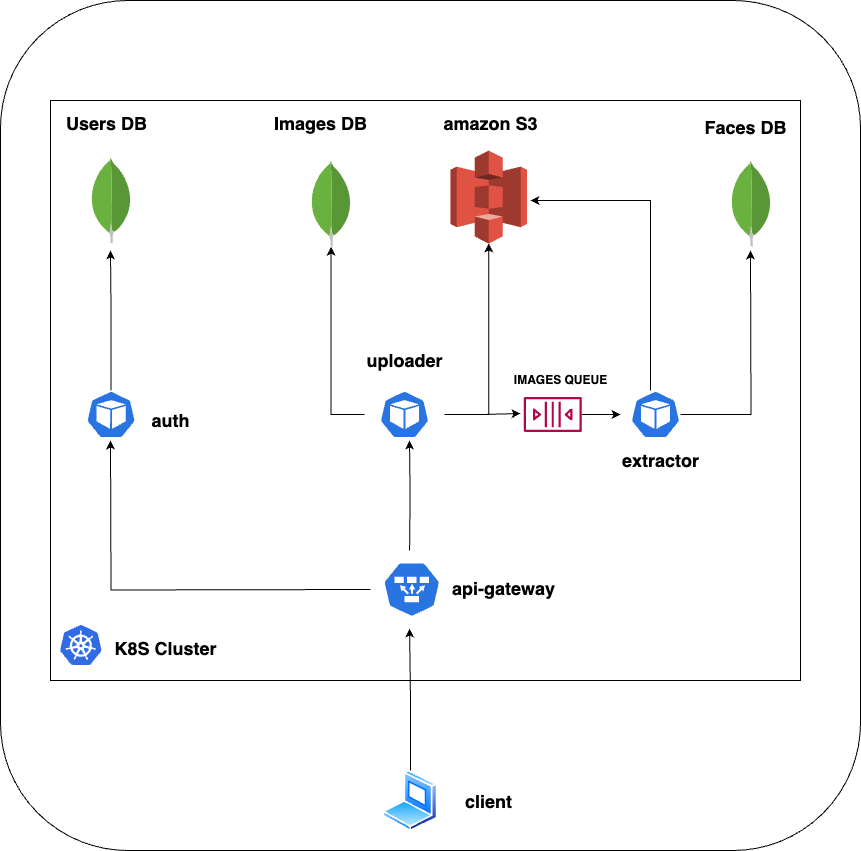

The diagram above was exported from draw.io. Its source (the exported page's mxGraphModel, read from the mxfile embedded in the PNG):
<mxGraphModel dx="1272" dy="1982" grid="1" gridSize="10" guides="1" tooltips="1" connect="1" arrows="1" fold="1" page="1" pageScale="1" pageWidth="827" pageHeight="1169" math="0" shadow="0">
  <root>
    <mxCell id="0" />
    <mxCell id="1" parent="0" />
    <mxCell id="pu8cDhlu_GxPIbZosuII-42" value="" style="rounded=1;whiteSpace=wrap;html=1;" vertex="1" parent="1">
      <mxGeometry x="10" y="-80" width="860" height="850" as="geometry" />
    </mxCell>
    <mxCell id="pu8cDhlu_GxPIbZosuII-29" value="" style="rounded=0;whiteSpace=wrap;html=1;" vertex="1" parent="1">
      <mxGeometry x="60" y="20" width="750" height="580" as="geometry" />
    </mxCell>
    <mxCell id="pu8cDhlu_GxPIbZosuII-5" style="edgeStyle=orthogonalEdgeStyle;rounded=0;orthogonalLoop=1;jettySize=auto;html=1;" edge="1" parent="1" source="pu8cDhlu_GxPIbZosuII-1">
      <mxGeometry relative="1" as="geometry">
        <mxPoint x="419.0666666666666" y="548" as="targetPoint" />
      </mxGeometry>
    </mxCell>
    <mxCell id="pu8cDhlu_GxPIbZosuII-1" value="" style="image;aspect=fixed;perimeter=ellipsePerimeter;html=1;align=center;shadow=0;dashed=0;spacingTop=3;image=img/lib/active_directory/laptop_client.svg;direction=east;" vertex="1" parent="1">
      <mxGeometry x="392.5" y="690" width="55" height="61.11" as="geometry" />
    </mxCell>
    <mxCell id="pu8cDhlu_GxPIbZosuII-19" style="edgeStyle=orthogonalEdgeStyle;rounded=0;orthogonalLoop=1;jettySize=auto;html=1;" edge="1" parent="1">
      <mxGeometry relative="1" as="geometry">
        <mxPoint x="120" y="360" as="targetPoint" />
        <mxPoint x="380" y="509" as="sourcePoint" />
      </mxGeometry>
    </mxCell>
    <mxCell id="pu8cDhlu_GxPIbZosuII-20" style="edgeStyle=orthogonalEdgeStyle;rounded=0;orthogonalLoop=1;jettySize=auto;html=1;" edge="1" parent="1">
      <mxGeometry relative="1" as="geometry">
        <mxPoint x="419" y="360" as="targetPoint" />
        <mxPoint x="419.0666666666666" y="470" as="sourcePoint" />
      </mxGeometry>
    </mxCell>
    <mxCell id="pu8cDhlu_GxPIbZosuII-9" style="edgeStyle=orthogonalEdgeStyle;rounded=0;orthogonalLoop=1;jettySize=auto;html=1;" edge="1" parent="1" source="pu8cDhlu_GxPIbZosuII-6" target="pu8cDhlu_GxPIbZosuII-7">
      <mxGeometry relative="1" as="geometry" />
    </mxCell>
    <mxCell id="pu8cDhlu_GxPIbZosuII-10" style="edgeStyle=orthogonalEdgeStyle;rounded=0;orthogonalLoop=1;jettySize=auto;html=1;entryX=0.5;entryY=1;entryDx=0;entryDy=0;entryPerimeter=0;" edge="1" parent="1" source="pu8cDhlu_GxPIbZosuII-6" target="pu8cDhlu_GxPIbZosuII-8">
      <mxGeometry relative="1" as="geometry" />
    </mxCell>
    <mxCell id="pu8cDhlu_GxPIbZosuII-12" style="edgeStyle=orthogonalEdgeStyle;rounded=0;orthogonalLoop=1;jettySize=auto;html=1;" edge="1" parent="1" source="pu8cDhlu_GxPIbZosuII-38">
      <mxGeometry relative="1" as="geometry">
        <mxPoint x="630" y="334" as="targetPoint" />
      </mxGeometry>
    </mxCell>
    <mxCell id="pu8cDhlu_GxPIbZosuII-6" value="" style="sketch=0;html=1;dashed=0;whitespace=wrap;fillColor=#2875E2;strokeColor=#ffffff;points=[[0.005,0.63,0],[0.1,0.2,0],[0.9,0.2,0],[0.5,0,0],[0.995,0.63,0],[0.72,0.99,0],[0.5,1,0],[0.28,0.99,0]];verticalLabelPosition=bottom;align=center;verticalAlign=top;shape=mxgraph.kubernetes.icon;prIcon=pod" vertex="1" parent="1">
      <mxGeometry x="374" y="310" width="80" height="48" as="geometry" />
    </mxCell>
    <mxCell id="pu8cDhlu_GxPIbZosuII-7" value="" style="dashed=0;outlineConnect=0;html=1;align=center;labelPosition=center;verticalLabelPosition=bottom;verticalAlign=top;shape=mxgraph.weblogos.mongodb" vertex="1" parent="1">
      <mxGeometry x="320" y="80" width="41.2" height="86.2" as="geometry" />
    </mxCell>
    <mxCell id="pu8cDhlu_GxPIbZosuII-8" value="" style="outlineConnect=0;dashed=0;verticalLabelPosition=bottom;verticalAlign=top;align=center;html=1;shape=mxgraph.aws3.s3;fillColor=#E05243;gradientColor=none;" vertex="1" parent="1">
      <mxGeometry x="460" y="70" width="76.5" height="93" as="geometry" />
    </mxCell>
    <mxCell id="pu8cDhlu_GxPIbZosuII-13" style="edgeStyle=orthogonalEdgeStyle;rounded=0;orthogonalLoop=1;jettySize=auto;html=1;" edge="1" parent="1" source="pu8cDhlu_GxPIbZosuII-11">
      <mxGeometry relative="1" as="geometry">
        <mxPoint x="540" y="120" as="targetPoint" />
        <Array as="points">
          <mxPoint x="660" y="120" />
        </Array>
      </mxGeometry>
    </mxCell>
    <mxCell id="pu8cDhlu_GxPIbZosuII-15" style="edgeStyle=orthogonalEdgeStyle;rounded=0;orthogonalLoop=1;jettySize=auto;html=1;" edge="1" parent="1" source="pu8cDhlu_GxPIbZosuII-11">
      <mxGeometry relative="1" as="geometry">
        <mxPoint x="760" y="170" as="targetPoint" />
      </mxGeometry>
    </mxCell>
    <mxCell id="pu8cDhlu_GxPIbZosuII-11" value="" style="sketch=0;html=1;dashed=0;whitespace=wrap;fillColor=#2875E2;strokeColor=#ffffff;points=[[0.005,0.63,0],[0.1,0.2,0],[0.9,0.2,0],[0.5,0,0],[0.995,0.63,0],[0.72,0.99,0],[0.5,1,0],[0.28,0.99,0]];verticalLabelPosition=bottom;align=center;verticalAlign=top;shape=mxgraph.kubernetes.icon;prIcon=pod" vertex="1" parent="1">
      <mxGeometry x="640" y="310" width="50" height="48" as="geometry" />
    </mxCell>
    <mxCell id="pu8cDhlu_GxPIbZosuII-14" value="" style="dashed=0;outlineConnect=0;html=1;align=center;labelPosition=center;verticalLabelPosition=bottom;verticalAlign=top;shape=mxgraph.weblogos.mongodb" vertex="1" parent="1">
      <mxGeometry x="740" y="80" width="41.2" height="86.2" as="geometry" />
    </mxCell>
    <mxCell id="pu8cDhlu_GxPIbZosuII-18" style="edgeStyle=orthogonalEdgeStyle;rounded=0;orthogonalLoop=1;jettySize=auto;html=1;" edge="1" parent="1" source="pu8cDhlu_GxPIbZosuII-16">
      <mxGeometry relative="1" as="geometry">
        <mxPoint x="120" y="170" as="targetPoint" />
      </mxGeometry>
    </mxCell>
    <mxCell id="pu8cDhlu_GxPIbZosuII-16" value="" style="sketch=0;html=1;dashed=0;whitespace=wrap;fillColor=#2875E2;strokeColor=#ffffff;points=[[0.005,0.63,0],[0.1,0.2,0],[0.9,0.2,0],[0.5,0,0],[0.995,0.63,0],[0.72,0.99,0],[0.5,1,0],[0.28,0.99,0]];verticalLabelPosition=bottom;align=center;verticalAlign=top;shape=mxgraph.kubernetes.icon;prIcon=pod" vertex="1" parent="1">
      <mxGeometry x="95.60000000000001" y="310" width="50" height="48" as="geometry" />
    </mxCell>
    <mxCell id="pu8cDhlu_GxPIbZosuII-17" value="" style="dashed=0;outlineConnect=0;html=1;align=center;labelPosition=center;verticalLabelPosition=bottom;verticalAlign=top;shape=mxgraph.weblogos.mongodb" vertex="1" parent="1">
      <mxGeometry x="100" y="76.8" width="41.2" height="86.2" as="geometry" />
    </mxCell>
    <mxCell id="pu8cDhlu_GxPIbZosuII-21" value="&lt;h2&gt;Users DB&lt;/h2&gt;" style="text;html=1;align=center;verticalAlign=middle;resizable=0;points=[];autosize=1;strokeColor=none;fillColor=none;" vertex="1" parent="1">
      <mxGeometry x="66.2" y="13" width="100" height="60" as="geometry" />
    </mxCell>
    <mxCell id="pu8cDhlu_GxPIbZosuII-23" value="&lt;h2&gt;&lt;b&gt;Images DB&lt;/b&gt;&lt;/h2&gt;" style="text;html=1;align=center;verticalAlign=middle;resizable=0;points=[];autosize=1;strokeColor=none;fillColor=none;" vertex="1" parent="1">
      <mxGeometry x="270" y="13" width="120" height="60" as="geometry" />
    </mxCell>
    <mxCell id="pu8cDhlu_GxPIbZosuII-24" value="&lt;h2&gt;&lt;b&gt;amazon S3&lt;/b&gt;&lt;/h2&gt;" style="text;html=1;align=center;verticalAlign=middle;resizable=0;points=[];autosize=1;strokeColor=none;fillColor=none;" vertex="1" parent="1">
      <mxGeometry x="440" y="13" width="120" height="60" as="geometry" />
    </mxCell>
    <mxCell id="pu8cDhlu_GxPIbZosuII-26" value="&lt;h2&gt;&lt;b&gt;Faces DB&lt;/b&gt;&lt;/h2&gt;" style="text;html=1;align=center;verticalAlign=middle;resizable=0;points=[];autosize=1;strokeColor=none;fillColor=none;" vertex="1" parent="1">
      <mxGeometry x="700" y="16.8" width="110" height="60" as="geometry" />
    </mxCell>
    <mxCell id="pu8cDhlu_GxPIbZosuII-27" value="" style="image;sketch=0;aspect=fixed;html=1;points=[];align=center;fontSize=12;image=img/lib/mscae/Kubernetes.svg;" vertex="1" parent="1">
      <mxGeometry x="70" y="545" width="41.67" height="40" as="geometry" />
    </mxCell>
    <mxCell id="pu8cDhlu_GxPIbZosuII-28" value="" style="sketch=0;html=1;dashed=0;whitespace=wrap;fillColor=#2875E2;strokeColor=#ffffff;points=[[0.005,0.63,0],[0.1,0.2,0],[0.9,0.2,0],[0.5,0,0],[0.995,0.63,0],[0.72,0.99,0],[0.5,1,0],[0.28,0.99,0]];verticalLabelPosition=bottom;align=center;verticalAlign=top;shape=mxgraph.kubernetes.icon;prIcon=ep;direction=west;" vertex="1" parent="1">
      <mxGeometry x="392.5" y="480" width="57.5" height="58" as="geometry" />
    </mxCell>
    <mxCell id="pu8cDhlu_GxPIbZosuII-30" value="&lt;h2&gt;&lt;b&gt;uploader&lt;/b&gt;&lt;/h2&gt;" style="text;html=1;align=center;verticalAlign=middle;resizable=0;points=[];autosize=1;strokeColor=none;fillColor=none;" vertex="1" parent="1">
      <mxGeometry x="364" y="250" width="100" height="60" as="geometry" />
    </mxCell>
    <mxCell id="pu8cDhlu_GxPIbZosuII-31" value="&lt;h2&gt;&lt;b&gt;extractor&lt;/b&gt;&lt;/h2&gt;" style="text;html=1;align=center;verticalAlign=middle;resizable=0;points=[];autosize=1;strokeColor=none;fillColor=none;" vertex="1" parent="1">
      <mxGeometry x="620" y="350" width="100" height="60" as="geometry" />
    </mxCell>
    <mxCell id="pu8cDhlu_GxPIbZosuII-32" value="&lt;h2&gt;&lt;b&gt;auth&lt;/b&gt;&lt;/h2&gt;" style="text;html=1;align=center;verticalAlign=middle;resizable=0;points=[];autosize=1;strokeColor=none;fillColor=none;" vertex="1" parent="1">
      <mxGeometry x="150" y="310" width="60" height="60" as="geometry" />
    </mxCell>
    <mxCell id="pu8cDhlu_GxPIbZosuII-33" value="&lt;h2&gt;&lt;b&gt;api-gateway&lt;/b&gt;&lt;/h2&gt;" style="text;html=1;align=center;verticalAlign=middle;resizable=0;points=[];autosize=1;strokeColor=none;fillColor=none;" vertex="1" parent="1">
      <mxGeometry x="447.5" y="478" width="130" height="60" as="geometry" />
    </mxCell>
    <mxCell id="pu8cDhlu_GxPIbZosuII-34" value="&lt;h2&gt;&lt;b&gt;client&lt;/b&gt;&lt;/h2&gt;" style="text;html=1;align=center;verticalAlign=middle;resizable=0;points=[];autosize=1;strokeColor=none;fillColor=none;" vertex="1" parent="1">
      <mxGeometry x="463.25" y="691.11" width="70" height="60" as="geometry" />
    </mxCell>
    <mxCell id="pu8cDhlu_GxPIbZosuII-35" value="&lt;h2&gt;&lt;b&gt;K8S Cluster&lt;/b&gt;&lt;/h2&gt;" style="text;html=1;align=center;verticalAlign=middle;resizable=0;points=[];autosize=1;strokeColor=none;fillColor=none;" vertex="1" parent="1">
      <mxGeometry x="110" y="538" width="130" height="60" as="geometry" />
    </mxCell>
    <mxCell id="pu8cDhlu_GxPIbZosuII-39" value="" style="edgeStyle=orthogonalEdgeStyle;rounded=0;orthogonalLoop=1;jettySize=auto;html=1;" edge="1" parent="1" source="pu8cDhlu_GxPIbZosuII-6">
      <mxGeometry relative="1" as="geometry">
        <mxPoint x="454" y="334" as="sourcePoint" />
        <mxPoint x="530" y="333" as="targetPoint" />
      </mxGeometry>
    </mxCell>
    <mxCell id="pu8cDhlu_GxPIbZosuII-38" value="" style="sketch=0;outlineConnect=0;fontColor=#232F3E;gradientColor=none;fillColor=#B0084D;strokeColor=none;dashed=0;verticalLabelPosition=bottom;verticalAlign=top;align=center;html=1;fontSize=12;fontStyle=0;aspect=fixed;pointerEvents=1;shape=mxgraph.aws4.queue;" vertex="1" parent="1">
      <mxGeometry x="533.25" y="316.52000000000004" width="58" height="34.95" as="geometry" />
    </mxCell>
    <mxCell id="pu8cDhlu_GxPIbZosuII-40" value="&lt;h4&gt;&lt;b&gt;IMAGES QUEUE&lt;/b&gt;&lt;/h4&gt;" style="text;html=1;align=center;verticalAlign=middle;resizable=0;points=[];autosize=1;strokeColor=none;fillColor=none;" vertex="1" parent="1">
      <mxGeometry x="510" y="270" width="120" height="60" as="geometry" />
    </mxCell>
  </root>
</mxGraphModel>